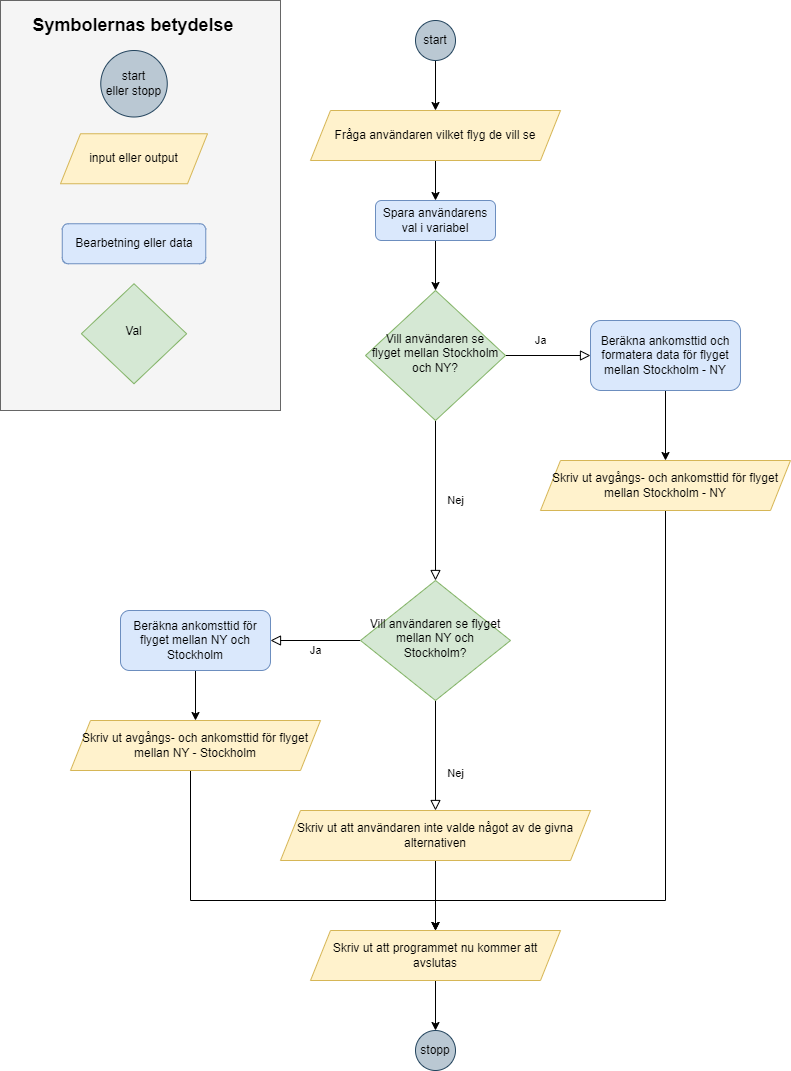

The diagram above was exported from draw.io. Its source (the exported page's mxGraphModel, read from the mxfile embedded in the PNG):
<mxGraphModel dx="3541" dy="1426" grid="1" gridSize="10" guides="1" tooltips="1" connect="1" arrows="1" fold="1" page="1" pageScale="1" pageWidth="827" pageHeight="1169" math="0" shadow="0">
  <root>
    <mxCell id="WIyWlLk6GJQsqaUBKTNV-0" />
    <mxCell id="WIyWlLk6GJQsqaUBKTNV-1" parent="WIyWlLk6GJQsqaUBKTNV-0" />
    <mxCell id="BPRwRT8LcCLN-chXdW8e-51" value="" style="rounded=0;whiteSpace=wrap;html=1;fillColor=#f5f5f5;fontColor=#333333;strokeColor=#666666;" vertex="1" parent="WIyWlLk6GJQsqaUBKTNV-1">
      <mxGeometry x="-820" width="280" height="410" as="geometry" />
    </mxCell>
    <mxCell id="BPRwRT8LcCLN-chXdW8e-20" value="Nej" style="rounded=0;html=1;jettySize=auto;orthogonalLoop=1;fontSize=11;endArrow=block;endFill=0;endSize=8;strokeWidth=1;shadow=0;labelBackgroundColor=none;edgeStyle=orthogonalEdgeStyle;" edge="1" parent="WIyWlLk6GJQsqaUBKTNV-1" source="BPRwRT8LcCLN-chXdW8e-22" target="BPRwRT8LcCLN-chXdW8e-27">
      <mxGeometry y="20" relative="1" as="geometry">
        <mxPoint as="offset" />
      </mxGeometry>
    </mxCell>
    <mxCell id="BPRwRT8LcCLN-chXdW8e-21" value="Ja" style="edgeStyle=orthogonalEdgeStyle;rounded=0;html=1;jettySize=auto;orthogonalLoop=1;fontSize=11;endArrow=block;endFill=0;endSize=8;strokeWidth=1;shadow=0;labelBackgroundColor=none;entryX=0;entryY=0.5;entryDx=0;entryDy=0;" edge="1" parent="WIyWlLk6GJQsqaUBKTNV-1" source="BPRwRT8LcCLN-chXdW8e-22" target="BPRwRT8LcCLN-chXdW8e-24">
      <mxGeometry x="-0.1765" y="15" relative="1" as="geometry">
        <mxPoint as="offset" />
      </mxGeometry>
    </mxCell>
    <mxCell id="BPRwRT8LcCLN-chXdW8e-22" value="Vill användaren se flyget mellan Stockholm och NY?" style="rhombus;whiteSpace=wrap;html=1;shadow=0;fontFamily=Helvetica;fontSize=12;align=center;strokeWidth=1;spacing=6;spacingTop=-4;fillColor=#d5e8d4;strokeColor=#82b366;" vertex="1" parent="WIyWlLk6GJQsqaUBKTNV-1">
      <mxGeometry x="-455" y="290" width="140" height="130" as="geometry" />
    </mxCell>
    <mxCell id="BPRwRT8LcCLN-chXdW8e-23" style="edgeStyle=orthogonalEdgeStyle;rounded=0;orthogonalLoop=1;jettySize=auto;html=1;exitX=0.5;exitY=1;exitDx=0;exitDy=0;" edge="1" parent="WIyWlLk6GJQsqaUBKTNV-1" source="BPRwRT8LcCLN-chXdW8e-24" target="BPRwRT8LcCLN-chXdW8e-33">
      <mxGeometry relative="1" as="geometry" />
    </mxCell>
    <mxCell id="BPRwRT8LcCLN-chXdW8e-24" value="Beräkna ankomsttid och formatera data för flyget mellan Stockholm - NY" style="rounded=1;whiteSpace=wrap;html=1;fontSize=12;glass=0;strokeWidth=1;shadow=0;fillColor=#dae8fc;strokeColor=#6c8ebf;" vertex="1" parent="WIyWlLk6GJQsqaUBKTNV-1">
      <mxGeometry x="-230" y="320" width="150" height="70" as="geometry" />
    </mxCell>
    <mxCell id="BPRwRT8LcCLN-chXdW8e-25" value="Nej" style="rounded=0;html=1;jettySize=auto;orthogonalLoop=1;fontSize=11;endArrow=block;endFill=0;endSize=8;strokeWidth=1;shadow=0;labelBackgroundColor=none;edgeStyle=orthogonalEdgeStyle;entryX=0.5;entryY=0;entryDx=0;entryDy=0;" edge="1" parent="WIyWlLk6GJQsqaUBKTNV-1" source="BPRwRT8LcCLN-chXdW8e-27" target="BPRwRT8LcCLN-chXdW8e-39">
      <mxGeometry x="0.3333" y="20" relative="1" as="geometry">
        <mxPoint as="offset" />
        <mxPoint x="-390" y="850" as="targetPoint" />
      </mxGeometry>
    </mxCell>
    <mxCell id="BPRwRT8LcCLN-chXdW8e-26" value="Ja" style="edgeStyle=orthogonalEdgeStyle;rounded=0;html=1;jettySize=auto;orthogonalLoop=1;fontSize=11;endArrow=block;endFill=0;endSize=8;strokeWidth=1;shadow=0;labelBackgroundColor=none;" edge="1" parent="WIyWlLk6GJQsqaUBKTNV-1" source="BPRwRT8LcCLN-chXdW8e-27" target="BPRwRT8LcCLN-chXdW8e-29">
      <mxGeometry y="10" relative="1" as="geometry">
        <mxPoint as="offset" />
      </mxGeometry>
    </mxCell>
    <mxCell id="BPRwRT8LcCLN-chXdW8e-27" value="Vill användaren se flyget mellan NY och Stockholm?" style="rhombus;whiteSpace=wrap;html=1;shadow=0;fontFamily=Helvetica;fontSize=12;align=center;strokeWidth=1;spacing=6;spacingTop=-4;fillColor=#d5e8d4;strokeColor=#82b366;" vertex="1" parent="WIyWlLk6GJQsqaUBKTNV-1">
      <mxGeometry x="-460" y="580" width="150" height="120" as="geometry" />
    </mxCell>
    <mxCell id="BPRwRT8LcCLN-chXdW8e-28" style="edgeStyle=orthogonalEdgeStyle;rounded=0;orthogonalLoop=1;jettySize=auto;html=1;exitX=0.5;exitY=1;exitDx=0;exitDy=0;entryX=0.5;entryY=0;entryDx=0;entryDy=0;" edge="1" parent="WIyWlLk6GJQsqaUBKTNV-1" source="BPRwRT8LcCLN-chXdW8e-29" target="BPRwRT8LcCLN-chXdW8e-37">
      <mxGeometry relative="1" as="geometry" />
    </mxCell>
    <mxCell id="BPRwRT8LcCLN-chXdW8e-29" value="Beräkna ankomsttid för flyget mellan NY och Stockholm" style="rounded=1;whiteSpace=wrap;html=1;fontSize=12;glass=0;strokeWidth=1;shadow=0;fillColor=#dae8fc;strokeColor=#6c8ebf;" vertex="1" parent="WIyWlLk6GJQsqaUBKTNV-1">
      <mxGeometry x="-700" y="610" width="150" height="60" as="geometry" />
    </mxCell>
    <mxCell id="BPRwRT8LcCLN-chXdW8e-30" style="edgeStyle=orthogonalEdgeStyle;rounded=0;orthogonalLoop=1;jettySize=auto;html=1;exitX=0.5;exitY=1;exitDx=0;exitDy=0;entryX=0.5;entryY=0;entryDx=0;entryDy=0;" edge="1" parent="WIyWlLk6GJQsqaUBKTNV-1" source="BPRwRT8LcCLN-chXdW8e-31" target="BPRwRT8LcCLN-chXdW8e-35">
      <mxGeometry relative="1" as="geometry" />
    </mxCell>
    <mxCell id="BPRwRT8LcCLN-chXdW8e-31" value="start" style="ellipse;whiteSpace=wrap;html=1;aspect=fixed;fillColor=#bac8d3;strokeColor=#23445d;" vertex="1" parent="WIyWlLk6GJQsqaUBKTNV-1">
      <mxGeometry x="-405" y="20" width="40" height="40" as="geometry" />
    </mxCell>
    <mxCell id="BPRwRT8LcCLN-chXdW8e-32" style="edgeStyle=orthogonalEdgeStyle;rounded=0;orthogonalLoop=1;jettySize=auto;html=1;exitX=0.5;exitY=1;exitDx=0;exitDy=0;" edge="1" parent="WIyWlLk6GJQsqaUBKTNV-1" source="BPRwRT8LcCLN-chXdW8e-33" target="BPRwRT8LcCLN-chXdW8e-41">
      <mxGeometry relative="1" as="geometry">
        <Array as="points">
          <mxPoint x="-155" y="900" />
          <mxPoint x="-385" y="900" />
        </Array>
      </mxGeometry>
    </mxCell>
    <mxCell id="BPRwRT8LcCLN-chXdW8e-33" value="Skriv ut avgångs- och ankomsttid för flyget mellan Stockholm - NY" style="shape=parallelogram;perimeter=parallelogramPerimeter;whiteSpace=wrap;html=1;fixedSize=1;fillColor=#fff2cc;strokeColor=#d6b656;" vertex="1" parent="WIyWlLk6GJQsqaUBKTNV-1">
      <mxGeometry x="-280" y="460" width="250" height="50" as="geometry" />
    </mxCell>
    <mxCell id="BPRwRT8LcCLN-chXdW8e-34" style="edgeStyle=orthogonalEdgeStyle;rounded=0;orthogonalLoop=1;jettySize=auto;html=1;exitX=0.5;exitY=1;exitDx=0;exitDy=0;entryX=0.5;entryY=0;entryDx=0;entryDy=0;" edge="1" parent="WIyWlLk6GJQsqaUBKTNV-1" source="BPRwRT8LcCLN-chXdW8e-35" target="BPRwRT8LcCLN-chXdW8e-44">
      <mxGeometry relative="1" as="geometry" />
    </mxCell>
    <mxCell id="BPRwRT8LcCLN-chXdW8e-35" value="Fråga användaren&amp;nbsp;&lt;span style=&quot;background-color: initial;&quot;&gt;vilket flyg de vill se&lt;/span&gt;" style="shape=parallelogram;perimeter=parallelogramPerimeter;whiteSpace=wrap;html=1;fixedSize=1;fillColor=#fff2cc;strokeColor=#d6b656;" vertex="1" parent="WIyWlLk6GJQsqaUBKTNV-1">
      <mxGeometry x="-510" y="110" width="250" height="50" as="geometry" />
    </mxCell>
    <mxCell id="BPRwRT8LcCLN-chXdW8e-36" style="edgeStyle=orthogonalEdgeStyle;rounded=0;orthogonalLoop=1;jettySize=auto;html=1;exitX=0.5;exitY=1;exitDx=0;exitDy=0;entryX=0.5;entryY=0;entryDx=0;entryDy=0;" edge="1" parent="WIyWlLk6GJQsqaUBKTNV-1" source="BPRwRT8LcCLN-chXdW8e-37" target="BPRwRT8LcCLN-chXdW8e-41">
      <mxGeometry relative="1" as="geometry">
        <Array as="points">
          <mxPoint x="-630" y="770" />
          <mxPoint x="-630" y="900" />
          <mxPoint x="-385" y="900" />
        </Array>
      </mxGeometry>
    </mxCell>
    <mxCell id="BPRwRT8LcCLN-chXdW8e-37" value="Skriv ut avgångs- och ankomsttid för flyget mellan NY - Stockholm" style="shape=parallelogram;perimeter=parallelogramPerimeter;whiteSpace=wrap;html=1;fixedSize=1;fillColor=#fff2cc;strokeColor=#d6b656;" vertex="1" parent="WIyWlLk6GJQsqaUBKTNV-1">
      <mxGeometry x="-750" y="720" width="250" height="50" as="geometry" />
    </mxCell>
    <mxCell id="BPRwRT8LcCLN-chXdW8e-38" style="edgeStyle=orthogonalEdgeStyle;rounded=0;orthogonalLoop=1;jettySize=auto;html=1;exitX=0.5;exitY=1;exitDx=0;exitDy=0;" edge="1" parent="WIyWlLk6GJQsqaUBKTNV-1" source="BPRwRT8LcCLN-chXdW8e-39" target="BPRwRT8LcCLN-chXdW8e-41">
      <mxGeometry relative="1" as="geometry" />
    </mxCell>
    <mxCell id="BPRwRT8LcCLN-chXdW8e-39" value="Skriv ut att användaren inte valde något av de givna alternativen" style="shape=parallelogram;perimeter=parallelogramPerimeter;whiteSpace=wrap;html=1;fixedSize=1;fillColor=#fff2cc;strokeColor=#d6b656;" vertex="1" parent="WIyWlLk6GJQsqaUBKTNV-1">
      <mxGeometry x="-540" y="810" width="310" height="50" as="geometry" />
    </mxCell>
    <mxCell id="BPRwRT8LcCLN-chXdW8e-40" style="edgeStyle=orthogonalEdgeStyle;rounded=0;orthogonalLoop=1;jettySize=auto;html=1;exitX=0.5;exitY=1;exitDx=0;exitDy=0;entryX=0.5;entryY=0;entryDx=0;entryDy=0;" edge="1" parent="WIyWlLk6GJQsqaUBKTNV-1" source="BPRwRT8LcCLN-chXdW8e-41" target="BPRwRT8LcCLN-chXdW8e-42">
      <mxGeometry relative="1" as="geometry" />
    </mxCell>
    <mxCell id="BPRwRT8LcCLN-chXdW8e-41" value="Skriv ut att programmet nu kommer att avslutas" style="shape=parallelogram;perimeter=parallelogramPerimeter;whiteSpace=wrap;html=1;fixedSize=1;fillColor=#fff2cc;strokeColor=#d6b656;" vertex="1" parent="WIyWlLk6GJQsqaUBKTNV-1">
      <mxGeometry x="-510" y="930" width="250" height="50" as="geometry" />
    </mxCell>
    <mxCell id="BPRwRT8LcCLN-chXdW8e-42" value="stopp" style="ellipse;whiteSpace=wrap;html=1;aspect=fixed;fillColor=#bac8d3;strokeColor=#23445d;" vertex="1" parent="WIyWlLk6GJQsqaUBKTNV-1">
      <mxGeometry x="-405" y="1030" width="40" height="40" as="geometry" />
    </mxCell>
    <mxCell id="BPRwRT8LcCLN-chXdW8e-43" style="edgeStyle=orthogonalEdgeStyle;rounded=0;orthogonalLoop=1;jettySize=auto;html=1;exitX=0.5;exitY=1;exitDx=0;exitDy=0;entryX=0.5;entryY=0;entryDx=0;entryDy=0;" edge="1" parent="WIyWlLk6GJQsqaUBKTNV-1" source="BPRwRT8LcCLN-chXdW8e-44" target="BPRwRT8LcCLN-chXdW8e-22">
      <mxGeometry relative="1" as="geometry" />
    </mxCell>
    <mxCell id="BPRwRT8LcCLN-chXdW8e-44" value="Spara användarens val i variabel" style="rounded=1;whiteSpace=wrap;html=1;fillColor=#dae8fc;strokeColor=#6c8ebf;" vertex="1" parent="WIyWlLk6GJQsqaUBKTNV-1">
      <mxGeometry x="-445" y="200" width="120" height="40" as="geometry" />
    </mxCell>
    <mxCell id="BPRwRT8LcCLN-chXdW8e-46" value="input eller output" style="shape=parallelogram;perimeter=parallelogramPerimeter;whiteSpace=wrap;html=1;fixedSize=1;fillColor=#fff2cc;strokeColor=#d6b656;" vertex="1" parent="WIyWlLk6GJQsqaUBKTNV-1">
      <mxGeometry x="-759.99" y="133.25" width="147" height="50" as="geometry" />
    </mxCell>
    <mxCell id="BPRwRT8LcCLN-chXdW8e-47" value="start&lt;div&gt;eller stopp&lt;/div&gt;" style="ellipse;whiteSpace=wrap;html=1;aspect=fixed;fillColor=#bac8d3;strokeColor=#23445d;" vertex="1" parent="WIyWlLk6GJQsqaUBKTNV-1">
      <mxGeometry x="-719.74" y="50" width="66.5" height="66.5" as="geometry" />
    </mxCell>
    <mxCell id="BPRwRT8LcCLN-chXdW8e-48" value="Bearbetning eller data" style="rounded=1;whiteSpace=wrap;html=1;fillColor=#dae8fc;strokeColor=#6c8ebf;" vertex="1" parent="WIyWlLk6GJQsqaUBKTNV-1">
      <mxGeometry x="-758.24" y="223.25" width="143.5" height="40" as="geometry" />
    </mxCell>
    <mxCell id="BPRwRT8LcCLN-chXdW8e-49" value="Val" style="rhombus;whiteSpace=wrap;html=1;shadow=0;fontFamily=Helvetica;fontSize=12;align=center;strokeWidth=1;spacing=6;spacingTop=-4;fillColor=#d5e8d4;strokeColor=#82b366;" vertex="1" parent="WIyWlLk6GJQsqaUBKTNV-1">
      <mxGeometry x="-739.11" y="283.25" width="105.25" height="100" as="geometry" />
    </mxCell>
    <mxCell id="BPRwRT8LcCLN-chXdW8e-52" value="&lt;b&gt;&lt;font style=&quot;font-size: 18px;&quot;&gt;Symbolernas betydelse&lt;/font&gt;&lt;/b&gt;" style="text;html=1;align=center;verticalAlign=middle;whiteSpace=wrap;rounded=0;" vertex="1" parent="WIyWlLk6GJQsqaUBKTNV-1">
      <mxGeometry x="-790.62" y="10" width="208.25" height="30" as="geometry" />
    </mxCell>
  </root>
</mxGraphModel>